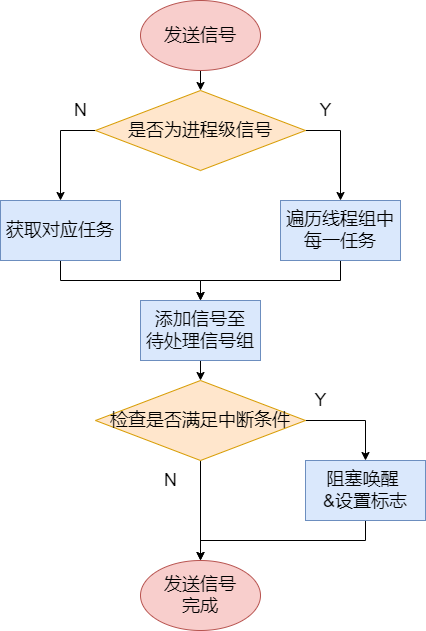

The diagram above was exported from draw.io. Its source (the exported page's mxGraphModel, read from the mxfile embedded in the PNG):
<mxGraphModel dx="729" dy="700" grid="1" gridSize="10" guides="1" tooltips="1" connect="1" arrows="1" fold="1" page="1" pageScale="1" pageWidth="1169" pageHeight="827" math="0" shadow="0">
  <root>
    <mxCell id="0" />
    <mxCell id="1" parent="0" />
    <mxCell id="vhz19P7FsLYIN_8NCaPy-3" style="edgeStyle=orthogonalEdgeStyle;rounded=0;orthogonalLoop=1;jettySize=auto;html=1;exitX=0.5;exitY=1;exitDx=0;exitDy=0;entryX=0.5;entryY=0;entryDx=0;entryDy=0;fontSize=18;" edge="1" parent="1" source="vhz19P7FsLYIN_8NCaPy-1" target="vhz19P7FsLYIN_8NCaPy-2">
      <mxGeometry relative="1" as="geometry" />
    </mxCell>
    <mxCell id="vhz19P7FsLYIN_8NCaPy-1" value="&lt;font style=&quot;font-size: 18px;&quot;&gt;发送信号&lt;/font&gt;" style="ellipse;whiteSpace=wrap;html=1;fillColor=#f8cecc;strokeColor=#b85450;" vertex="1" parent="1">
      <mxGeometry x="270" y="60" width="120" height="70" as="geometry" />
    </mxCell>
    <mxCell id="vhz19P7FsLYIN_8NCaPy-5" style="edgeStyle=orthogonalEdgeStyle;rounded=0;orthogonalLoop=1;jettySize=auto;html=1;exitX=0;exitY=0.5;exitDx=0;exitDy=0;entryX=0.5;entryY=0;entryDx=0;entryDy=0;fontSize=18;" edge="1" parent="1" source="vhz19P7FsLYIN_8NCaPy-2" target="vhz19P7FsLYIN_8NCaPy-4">
      <mxGeometry relative="1" as="geometry" />
    </mxCell>
    <mxCell id="vhz19P7FsLYIN_8NCaPy-8" style="edgeStyle=orthogonalEdgeStyle;rounded=0;orthogonalLoop=1;jettySize=auto;html=1;exitX=1;exitY=0.5;exitDx=0;exitDy=0;entryX=0.5;entryY=0;entryDx=0;entryDy=0;fontSize=18;" edge="1" parent="1" source="vhz19P7FsLYIN_8NCaPy-2" target="vhz19P7FsLYIN_8NCaPy-7">
      <mxGeometry relative="1" as="geometry">
        <Array as="points">
          <mxPoint x="470" y="190" />
          <mxPoint x="470" y="260" />
        </Array>
      </mxGeometry>
    </mxCell>
    <mxCell id="vhz19P7FsLYIN_8NCaPy-2" value="是否为进程级信号" style="rhombus;whiteSpace=wrap;html=1;fontSize=18;fillColor=#ffe6cc;strokeColor=#d79b00;" vertex="1" parent="1">
      <mxGeometry x="225" y="150" width="210" height="80" as="geometry" />
    </mxCell>
    <mxCell id="vhz19P7FsLYIN_8NCaPy-11" style="edgeStyle=orthogonalEdgeStyle;rounded=0;orthogonalLoop=1;jettySize=auto;html=1;exitX=0.5;exitY=1;exitDx=0;exitDy=0;entryX=0.5;entryY=0;entryDx=0;entryDy=0;fontSize=18;" edge="1" parent="1" source="vhz19P7FsLYIN_8NCaPy-4" target="vhz19P7FsLYIN_8NCaPy-10">
      <mxGeometry relative="1" as="geometry" />
    </mxCell>
    <mxCell id="vhz19P7FsLYIN_8NCaPy-4" value="获取对应任务" style="rounded=0;whiteSpace=wrap;html=1;fontSize=18;fillColor=#dae8fc;strokeColor=#6c8ebf;" vertex="1" parent="1">
      <mxGeometry x="130" y="260" width="120" height="60" as="geometry" />
    </mxCell>
    <mxCell id="vhz19P7FsLYIN_8NCaPy-6" value="N" style="text;html=1;align=center;verticalAlign=middle;resizable=0;points=[];autosize=1;strokeColor=none;fillColor=none;fontSize=18;" vertex="1" parent="1">
      <mxGeometry x="190" y="150" width="40" height="40" as="geometry" />
    </mxCell>
    <mxCell id="vhz19P7FsLYIN_8NCaPy-12" style="edgeStyle=orthogonalEdgeStyle;rounded=0;orthogonalLoop=1;jettySize=auto;html=1;exitX=0.5;exitY=1;exitDx=0;exitDy=0;entryX=0.5;entryY=0;entryDx=0;entryDy=0;fontSize=18;" edge="1" parent="1" source="vhz19P7FsLYIN_8NCaPy-7" target="vhz19P7FsLYIN_8NCaPy-10">
      <mxGeometry relative="1" as="geometry" />
    </mxCell>
    <mxCell id="vhz19P7FsLYIN_8NCaPy-7" value="遍历线程组中每一任务" style="rounded=0;whiteSpace=wrap;html=1;fontSize=18;fillColor=#dae8fc;strokeColor=#6c8ebf;" vertex="1" parent="1">
      <mxGeometry x="410" y="260" width="120" height="60" as="geometry" />
    </mxCell>
    <mxCell id="vhz19P7FsLYIN_8NCaPy-9" value="Y" style="text;html=1;align=center;verticalAlign=middle;resizable=0;points=[];autosize=1;strokeColor=none;fillColor=none;fontSize=18;" vertex="1" parent="1">
      <mxGeometry x="435" y="150" width="40" height="40" as="geometry" />
    </mxCell>
    <mxCell id="vhz19P7FsLYIN_8NCaPy-14" style="edgeStyle=orthogonalEdgeStyle;rounded=0;orthogonalLoop=1;jettySize=auto;html=1;exitX=0.5;exitY=1;exitDx=0;exitDy=0;entryX=0.5;entryY=0;entryDx=0;entryDy=0;fontSize=18;" edge="1" parent="1" source="vhz19P7FsLYIN_8NCaPy-10" target="vhz19P7FsLYIN_8NCaPy-13">
      <mxGeometry relative="1" as="geometry" />
    </mxCell>
    <mxCell id="vhz19P7FsLYIN_8NCaPy-10" value="添加信号至&lt;br&gt;待处理信号组" style="rounded=0;whiteSpace=wrap;html=1;fontSize=18;fillColor=#dae8fc;strokeColor=#6c8ebf;" vertex="1" parent="1">
      <mxGeometry x="270" y="360" width="120" height="60" as="geometry" />
    </mxCell>
    <mxCell id="vhz19P7FsLYIN_8NCaPy-16" style="edgeStyle=orthogonalEdgeStyle;rounded=0;orthogonalLoop=1;jettySize=auto;html=1;exitX=1;exitY=0.5;exitDx=0;exitDy=0;entryX=0.5;entryY=0;entryDx=0;entryDy=0;fontSize=18;" edge="1" parent="1" source="vhz19P7FsLYIN_8NCaPy-13" target="vhz19P7FsLYIN_8NCaPy-15">
      <mxGeometry relative="1" as="geometry" />
    </mxCell>
    <mxCell id="vhz19P7FsLYIN_8NCaPy-19" style="edgeStyle=orthogonalEdgeStyle;rounded=0;orthogonalLoop=1;jettySize=auto;html=1;exitX=0.5;exitY=1;exitDx=0;exitDy=0;entryX=0.5;entryY=0;entryDx=0;entryDy=0;fontSize=18;" edge="1" parent="1" source="vhz19P7FsLYIN_8NCaPy-13" target="vhz19P7FsLYIN_8NCaPy-17">
      <mxGeometry relative="1" as="geometry" />
    </mxCell>
    <mxCell id="vhz19P7FsLYIN_8NCaPy-13" value="检查是否满足中断条件" style="rhombus;whiteSpace=wrap;html=1;fontSize=18;fillColor=#ffe6cc;strokeColor=#d79b00;" vertex="1" parent="1">
      <mxGeometry x="225" y="440" width="210" height="80" as="geometry" />
    </mxCell>
    <mxCell id="vhz19P7FsLYIN_8NCaPy-18" style="edgeStyle=orthogonalEdgeStyle;rounded=0;orthogonalLoop=1;jettySize=auto;html=1;exitX=0.5;exitY=1;exitDx=0;exitDy=0;entryX=0.5;entryY=0;entryDx=0;entryDy=0;fontSize=18;" edge="1" parent="1" source="vhz19P7FsLYIN_8NCaPy-15" target="vhz19P7FsLYIN_8NCaPy-17">
      <mxGeometry relative="1" as="geometry" />
    </mxCell>
    <mxCell id="vhz19P7FsLYIN_8NCaPy-15" value="阻塞唤醒 &lt;br&gt;&amp;amp;设置标志" style="rounded=0;whiteSpace=wrap;html=1;fontSize=18;fillColor=#dae8fc;strokeColor=#6c8ebf;" vertex="1" parent="1">
      <mxGeometry x="435" y="520" width="120" height="60" as="geometry" />
    </mxCell>
    <mxCell id="vhz19P7FsLYIN_8NCaPy-17" value="&lt;font style=&quot;font-size: 18px;&quot;&gt;发送信号&lt;br&gt;完成&lt;br&gt;&lt;/font&gt;" style="ellipse;whiteSpace=wrap;html=1;fillColor=#f8cecc;strokeColor=#b85450;" vertex="1" parent="1">
      <mxGeometry x="270" y="620" width="120" height="70" as="geometry" />
    </mxCell>
    <mxCell id="vhz19P7FsLYIN_8NCaPy-20" value="Y" style="text;html=1;align=center;verticalAlign=middle;resizable=0;points=[];autosize=1;strokeColor=none;fillColor=none;fontSize=18;" vertex="1" parent="1">
      <mxGeometry x="430" y="440" width="40" height="40" as="geometry" />
    </mxCell>
    <mxCell id="vhz19P7FsLYIN_8NCaPy-21" value="N" style="text;html=1;align=center;verticalAlign=middle;resizable=0;points=[];autosize=1;strokeColor=none;fillColor=none;fontSize=18;" vertex="1" parent="1">
      <mxGeometry x="280" y="520" width="40" height="40" as="geometry" />
    </mxCell>
  </root>
</mxGraphModel>